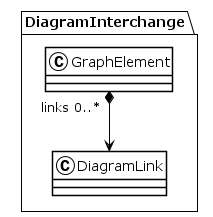

The diagram above was rendered by PlantUML. Its source (embedded in the PNG):
@startuml
!theme plain
package DiagramInterchange {
class GraphElement {
}
GraphElement "links 0..*" *--> DiagramLink
class DiagramLink {
}
}
@enduml